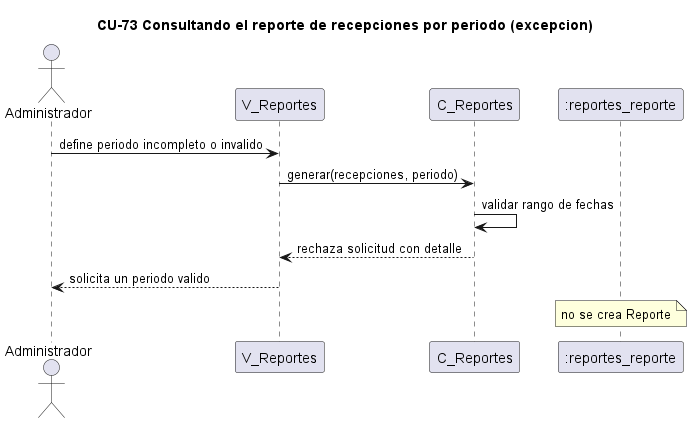

The diagram above was rendered by PlantUML. Its source (embedded in the PNG):
@startuml cu73-reporte-recepciones-excepcion
title CU-73 Consultando el reporte de recepciones por periodo (excepcion)
actor Administrador
participant "V_Reportes" as V
participant "C_Reportes" as C
participant ":reportes_reporte" as REP
Administrador -> V : define periodo incompleto o invalido
V -> C : generar(recepciones, periodo)
C -> C : validar rango de fechas
C --> V : rechaza solicitud con detalle
V --> Administrador : solicita un periodo valido
note over REP : no se crea Reporte
@enduml